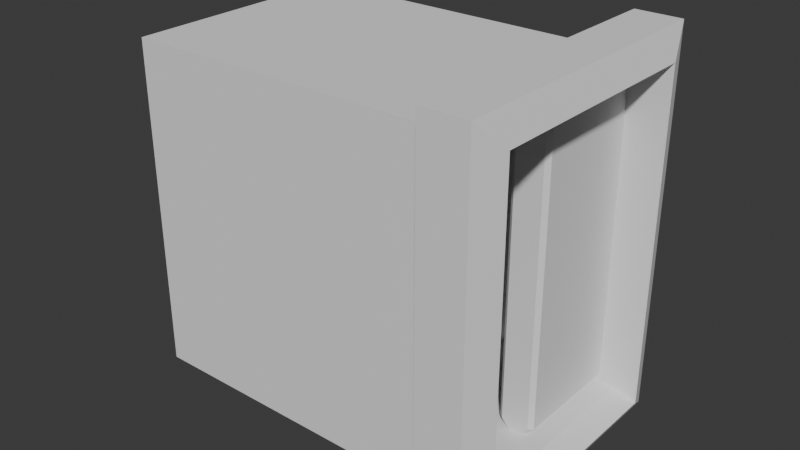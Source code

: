 # Source: Elevator.blend  (saved by Blender 5.1.30; exported with 4.5.12 LTS)
import bpy
from mathutils import Matrix  # noqa: F401  (used for matrix-valued properties, if any)

bpy.ops.wm.read_factory_settings(use_empty=True)
scene = bpy.context.scene
scene.name = 'Scene'

# ---- collections
col_collection = bpy.data.collections.new('Collection'); scene.collection.children.link(col_collection)

# ---- materials (node trees are filled in below, after node groups)
mat_material = bpy.data.materials.new('Material')
mat_material_001 = bpy.data.materials.new('Material.001')

# ---- material node trees
mat_material.use_nodes = True; mat_material.node_tree.nodes.clear()
_N = mat_material.node_tree.nodes; _L = mat_material.node_tree.links
n0 = _N.new('ShaderNodeBsdfPrincipled'); n0.name = 'Principled BSDF'; n0.location = (-200, 100)
n1 = _N.new('ShaderNodeOutputMaterial'); n1.name = 'Material Output'; n1.location = (200, 100)
_L.new(n0.outputs[0], n1.inputs[0])
n1.is_active_output = True
mat_material_001.use_nodes = True; mat_material_001.node_tree.nodes.clear()
_N = mat_material_001.node_tree.nodes; _L = mat_material_001.node_tree.links
n0 = _N.new('ShaderNodeBsdfPrincipled'); n0.name = 'Principled BSDF'; n0.location = (-200, 100)
n1 = _N.new('ShaderNodeOutputMaterial'); n1.name = 'Material Output'; n1.location = (200, 100)
_L.new(n0.outputs[0], n1.inputs[0])
n1.is_active_output = True

# ---- world
world_world = bpy.data.worlds.new('World'); scene.world = world_world
world_world.use_nodes = True; world_world.node_tree.nodes.clear()
_N = world_world.node_tree.nodes; _L = world_world.node_tree.links
n0 = _N.new('ShaderNodeOutputWorld'); n0.name = 'World Output'; n0.location = (200, 100)
n1 = _N.new('ShaderNodeBackground'); n1.name = 'Background'; n1.location = (-200, 100)
n1.inputs[0].default_value = (0.05088, 0.05088, 0.05088, 1.0)
_L.new(n1.outputs[0], n0.inputs[0])
n0.is_active_output = True
world_world.color = (0.05088, 0.05088, 0.05088)
world_world.sun_shadow_jitter_overblur = 0.0

# ---- meshes
me_cube_001 = bpy.data.meshes.new('Cube.001')
me_cube_001.from_pydata([(-1.0, -0.8049, 0.0), (-1.0, -0.8049, 2.27), (-1.0, 0.8049, 0.0), (-1.0, 0.8049, 2.27), (1.0, -0.8049, 0.0), (1.0, -0.8049, 2.27), (1.0, 0.8049, 0.0), (1.0, 0.8049, 2.27), (1.654, -0.8049, -0.05), (1.654, -0.8049, 2.27), (1.654, 0.8049, -0.05), (1.654, 0.8049, 2.27), (1.579, -1.009, -0.1893), (1.579, -1.009, 2.459), (1.579, 1.009, -0.1893), (1.579, 1.009, 2.459), (1.261, -1.009, -0.1893), (1.261, -1.009, 2.459), (1.261, 1.009, -0.1893), (1.261, 1.009, 2.459), (1.481, -0.8049, 0.0), (1.481, -0.8049, 2.27), (1.481, 0.8049, 0.0), (1.481, 0.8049, 2.27), (-1.0, -0.8049, 0.4216), (-1.0, -0.8049, 1.178), (-1.0, 0.8049, 1.178), (-1.0, 0.8049, 0.4216), (1.0, 0.8049, 1.178), (1.0, 0.8049, 0.4216), (1.0, -0.8049, 1.178), (1.0, -0.8049, 0.4216), (1.654, 0.8049, 1.154), (1.654, 0.8049, 0.3809), (1.654, -0.8049, 1.154), (1.654, -0.8049, 0.3809), (1.579, 1.009, 1.185), (1.579, 1.009, 0.3026), (1.579, -1.009, 1.185), (1.579, -1.009, 0.3026), (1.261, 1.009, 1.185), (1.261, 1.009, 0.3026), (1.261, -1.009, 1.185), (1.261, -1.009, 0.3026), (1.481, 0.8049, 0.4216), (1.481, 0.8049, 1.178), (1.481, -0.8049, 1.178), (1.481, -0.8049, 0.4216), (-0.2144, 0.8049, 0.0), (-0.881, 0.8049, 0.0), (-0.881, 0.8049, 2.27), (-0.2144, 0.8049, 2.27), (-0.881, -0.8049, 0.0), (-0.2144, -0.8049, 0.0), (-0.2144, -0.8049, 2.27), (-0.881, -0.8049, 2.27), (-0.881, -0.8049, 0.4216), (-0.2144, -0.8049, 0.4216), (-0.881, -0.8049, 1.178), (-0.2144, -0.8049, 1.178), (-0.2144, 0.8049, 0.4216), (-0.881, 0.8049, 0.4216), (-0.2144, 0.8049, 1.178), (-0.881, 0.8049, 1.178), (-0.2144, 0.9487, 0.4216), (-0.881, 0.9487, 0.4216), (-0.2144, 0.9487, 1.178), (-0.881, 0.9487, 1.178)], [], [(25, 26, 3, 1), (62, 28, 7, 51), (58, 25, 1, 55), (48, 53, 4, 6), (50, 55, 1, 3), (46, 21, 9, 34), (22, 20, 8, 10), (21, 23, 11, 9), (44, 22, 10, 33), (9, 11, 15, 13), (33, 10, 14, 37), (34, 9, 13, 38), (10, 8, 12, 14), (38, 13, 17, 42), (14, 12, 16, 18), (13, 15, 19, 17), (37, 14, 18, 41), (29, 6, 22, 44), (5, 7, 23, 21), (6, 4, 20, 22), (30, 5, 21, 46), (4, 31, 47, 20), (31, 30, 46, 47), (7, 28, 45, 23), (28, 29, 44, 45), (15, 36, 40, 19), (36, 37, 41, 40), (12, 39, 43, 16), (39, 38, 42, 43), (8, 35, 39, 12), (35, 34, 38, 39), (11, 32, 36, 15), (32, 33, 37, 36), (23, 45, 32, 11), (45, 44, 33, 32), (20, 47, 35, 8), (47, 46, 34, 35), (52, 0, 24, 56), (56, 24, 25, 58), (48, 6, 29, 60), (60, 29, 28, 62), (0, 2, 27, 24), (24, 27, 26, 25), (27, 61, 63, 26), (60, 62, 66, 64), (2, 49, 61, 27), (49, 48, 60, 61), (31, 57, 59, 30), (57, 56, 58, 59), (4, 53, 57, 31), (53, 52, 56, 57), (7, 5, 54, 51), (51, 54, 55, 50), (2, 0, 52, 49), (49, 52, 53, 48), (30, 59, 54, 5), (59, 58, 55, 54), (26, 63, 50, 3), (63, 62, 51, 50), (65, 64, 66, 67), (62, 63, 67, 66), (61, 60, 64, 65), (63, 61, 65, 67)])
_uv = me_cube_001.uv_layers.new(name='UVMap')
_uv.uv.foreach_set('vector', [0.4577, 0.5446, 0.6332, 0.5446, 0.6332, 0.6636, 0.4577, 0.6636, 0.7189, 0.5446, 0.8513, 0.5446, 0.8513, 0.6636, 0.7189, 0.6636, 0.4447, 0.5446, 0.4577, 0.5446, 0.4577, 0.6636, 0.4447, 0.6636, 0.6332, 0.3305, 0.4577, 0.3305, 0.4577, 0.1981, 0.6332, 0.1981, 0.6332, 0.6766, 0.4577, 0.6766, 0.4577, 0.6636, 0.6332, 0.6636, 0.1872, 0.5446, 0.1872, 0.6636, 0.1683, 0.6636, 0.1683, 0.5446, 0.6332, 0.1456, 0.4577, 0.1456, 0.4577, 0.1267, 0.6332, 0.1267, 0.4577, 0.9342, 0.6332, 0.9342, 0.6332, 0.9531, 0.4577, 0.9531, 0.9038, 0.4621, 0.9038, 0.4162, 0.9227, 0.4162, 0.9227, 0.4621, 0.7664, 0.3041, 0.942, 0.3041, 0.9651, 0.3256, 0.7434, 0.3256, 0.942, 0.1025, 0.942, 0.0565, 0.9651, 0.03503, 0.9651, 0.089, 0.7664, 0.185, 0.7664, 0.3041, 0.7434, 0.3256, 0.7434, 0.1858, 0.942, 0.0565, 0.7664, 0.0565, 0.7434, 0.03499, 0.9651, 0.03503, 0.7434, 0.1858, 0.7434, 0.3256, 0.7085, 0.3256, 0.7085, 0.1858, 0.9651, 0.03503, 0.7434, 0.03499, 0.7434, 1.302e-08, 0.9651, 4.13e-05, 0.7434, 0.3256, 0.9651, 0.3256, 0.9651, 0.3606, 0.7434, 0.3606, 0.9651, 0.089, 0.9651, 0.03503, 1.0, 0.03503, 1.0, 0.089, 0.8513, 0.4621, 0.8513, 0.4162, 0.9038, 0.4162, 0.9038, 0.4621, 0.4577, 0.8817, 0.6332, 0.8817, 0.6332, 0.9342, 0.4577, 0.9342, 0.6332, 0.1981, 0.4577, 0.1981, 0.4577, 0.1456, 0.6332, 0.1456, 0.2396, 0.5446, 0.2396, 0.6636, 0.1872, 0.6636, 0.1872, 0.5446, 0.2396, 0.4162, 0.2396, 0.4621, 0.1872, 0.4621, 0.1872, 0.4162, 0.2396, 0.4621, 0.2396, 0.5446, 0.1872, 0.5446, 0.1872, 0.4621, 0.8513, 0.6636, 0.8513, 0.5446, 0.9038, 0.5446, 0.9038, 0.6636, 0.8513, 0.5446, 0.8513, 0.4621, 0.9038, 0.4621, 0.9038, 0.5446, 0.9651, 0.3256, 0.9651, 0.1859, 1.0, 0.1859, 1.0, 0.3256, 0.9651, 0.1859, 0.9651, 0.089, 1.0, 0.089, 1.0, 0.1859, 0.7434, 0.03499, 0.7434, 0.08897, 0.7085, 0.08896, 0.7085, 0.03496, 0.7434, 0.08897, 0.7434, 0.1858, 0.7085, 0.1858, 0.7085, 0.08896, 0.7664, 0.0565, 0.7664, 0.1025, 0.7434, 0.08897, 0.7434, 0.03499, 0.7664, 0.1025, 0.7664, 0.185, 0.7434, 0.1858, 0.7434, 0.08897, 0.942, 0.3041, 0.942, 0.185, 0.9651, 0.1859, 0.9651, 0.3256, 0.942, 0.185, 0.942, 0.1025, 0.9651, 0.089, 0.9651, 0.1859, 0.9038, 0.6636, 0.9038, 0.5446, 0.9227, 0.5446, 0.9227, 0.6636, 0.9038, 0.5446, 0.9038, 0.4621, 0.9227, 0.4621, 0.9227, 0.5446, 0.1872, 0.4162, 0.1872, 0.4621, 0.1683, 0.4621, 0.1683, 0.4162, 0.1872, 0.4621, 0.1872, 0.5446, 0.1683, 0.5446, 0.1683, 0.4621, 0.4447, 0.4162, 0.4577, 0.4162, 0.4577, 0.4621, 0.4447, 0.4621, 0.4447, 0.4621, 0.4577, 0.4621, 0.4577, 0.5446, 0.4447, 0.5446, 0.7189, 0.4162, 0.8513, 0.4162, 0.8513, 0.4621, 0.7189, 0.4621, 0.7189, 0.4621, 0.8513, 0.4621, 0.8513, 0.5446, 0.7189, 0.5446, 0.4577, 0.4162, 0.6332, 0.4162, 0.6332, 0.4621, 0.4577, 0.4621, 0.4577, 0.4621, 0.6332, 0.4621, 0.6332, 0.5446, 0.4577, 0.5446, 0.6332, 0.4621, 0.6462, 0.4621, 0.6462, 0.5446, 0.6332, 0.5446, 0.7189, 0.4621, 0.7189, 0.5446, 0.7189, 0.5446, 0.7189, 0.4621, 0.6332, 0.4162, 0.6462, 0.4162, 0.6462, 0.4621, 0.6332, 0.4621, 0.6462, 0.4162, 0.7189, 0.4162, 0.7189, 0.4621, 0.6462, 0.4621, 0.2396, 0.4621, 0.372, 0.4621, 0.372, 0.5446, 0.2396, 0.5446, 0.372, 0.4621, 0.4447, 0.4621, 0.4447, 0.5446, 0.372, 0.5446, 0.2396, 0.4162, 0.372, 0.4162, 0.372, 0.4621, 0.2396, 0.4621, 0.372, 0.4162, 0.4447, 0.4162, 0.4447, 0.4621, 0.372, 0.4621, 0.6332, 0.8817, 0.4577, 0.8817, 0.4577, 0.7493, 0.6332, 0.7493, 0.6332, 0.7493, 0.4577, 0.7493, 0.4577, 0.6766, 0.6332, 0.6766, 0.6332, 0.4162, 0.4577, 0.4162, 0.4577, 0.4032, 0.6332, 0.4032, 0.6332, 0.4032, 0.4577, 0.4032, 0.4577, 0.3305, 0.6332, 0.3305, 0.2396, 0.5446, 0.372, 0.5446, 0.372, 0.6636, 0.2396, 0.6636, 0.372, 0.5446, 0.4447, 0.5446, 0.4447, 0.6636, 0.372, 0.6636, 0.6332, 0.5446, 0.6462, 0.5446, 0.6462, 0.6636, 0.6332, 0.6636, 0.6462, 0.5446, 0.7189, 0.5446, 0.7189, 0.6636, 0.6462, 0.6636, 0.6462, 0.4621, 0.7189, 0.4621, 0.7189, 0.5446, 0.6462, 0.5446, 0.7189, 0.5446, 0.6462, 0.5446, 0.6462, 0.5446, 0.7189, 0.5446, 0.6462, 0.4621, 0.7189, 0.4621, 0.7189, 0.4621, 0.6462, 0.4621, 0.6462, 0.5446, 0.6462, 0.4621, 0.6462, 0.4621, 0.6462, 0.5446])
me_cube_001.update()
me_cube_003 = bpy.data.meshes.new('Cube.003')
me_cube_003.from_pydata([(-0.3201, -0.02, -0.3823), (-0.3201, -0.02, 0.3225), (-0.3391, 0.02, -0.4013), (-0.3391, 0.02, 0.3415), (0.3, -0.02, -0.3823), (0.3, -0.02, 0.3225), (0.319, 0.02, -0.4013), (0.319, 0.02, 0.3415), (-0.3391, 0.2068, -0.4013), (-0.3391, 0.2068, 0.3415), (0.319, 0.2068, -0.4013), (0.319, 0.2068, 0.3415)], [], [(0, 1, 3, 2), (6, 7, 5, 4), (4, 5, 1, 0), (2, 6, 4, 0), (7, 3, 1, 5), (7, 6, 10, 11), (6, 2, 8, 10), (3, 7, 11, 9), (2, 3, 9, 8)])
_uv = me_cube_003.uv_layers.new(name='UVMap')
_uv.uv.foreach_set('vector', [0.375, 0.0, 0.625, 0.0, 0.625, 0.25, 0.375, 0.25, 0.375, 0.5, 0.625, 0.5, 0.625, 0.75, 0.375, 0.75, 0.375, 0.75, 0.625, 0.75, 0.625, 1.0, 0.375, 1.0, 0.125, 0.5, 0.375, 0.5, 0.375, 0.75, 0.125, 0.75, 0.625, 0.5, 0.875, 0.5, 0.875, 0.75, 0.625, 0.75, 0.625, 0.5, 0.375, 0.5, 0.375, 0.5, 0.625, 0.5, 0.375, 0.5, 0.125, 0.5, 0.125, 0.5, 0.375, 0.5, 0.875, 0.5, 0.625, 0.5, 0.625, 0.5, 0.875, 0.5, 0.375, 0.25, 0.625, 0.25, 0.625, 0.25, 0.375, 0.25])
me_cube_003.update()
me_cube_004 = bpy.data.meshes.new('Cube.004')
me_cube_004.from_pydata([(0.025, 0.8049, -0.05674), (0.125, 0.9049, 0.05674), (0.025, 0.8049, 2.326), (0.125, 0.9049, 2.213), (-0.025, 0.8049, -0.05674), (-0.125, 0.9049, 0.05674), (-0.025, 0.8049, 2.326), (-0.125, 0.9049, 2.213), (0.0197, 0.0, -0.02851), (0.025, 0.02488, -0.05674), (0.125, 0.02488, 0.05674), (0.09502, 0.0, 0.05674), (0.0197, 0.0, 2.298), (0.025, 0.02488, 2.326), (0.09502, 0.0, 2.213), (0.125, 0.02488, 2.213), (-0.025, 0.02488, -0.05674), (-0.0197, 0.0, -0.02851), (-0.09502, 0.0, 0.05674), (-0.125, 0.02488, 0.05674), (-0.025, 0.02488, 2.326), (-0.0197, 0.0, 2.298), (-0.125, 0.02488, 2.213), (-0.09502, 0.0, 2.213), (0.125, 0.9049, 0.4161), (0.125, 0.9049, 0.7754), (0.125, 0.9049, 1.135), (0.125, 0.9049, 1.494), (0.125, 0.9049, 1.853), (-0.125, 0.9049, 0.4161), (-0.125, 0.9049, 0.7754), (-0.125, 0.9049, 1.135), (-0.125, 0.9049, 1.494), (-0.125, 0.9049, 1.853), (0.09502, 0.0, 1.853), (0.09502, 0.0, 1.494), (0.09502, 0.0, 1.135), (0.09502, 0.0, 0.7754), (0.09502, 0.0, 0.4161), (0.125, 0.02488, 0.4161), (0.125, 0.02488, 0.7754), (0.125, 0.02488, 1.135), (0.125, 0.02488, 1.494), (0.125, 0.02488, 1.853), (-0.125, 0.02488, 1.853), (-0.125, 0.02488, 1.494), (-0.125, 0.02488, 1.135), (-0.125, 0.02488, 0.7754), (-0.125, 0.02488, 0.4161), (-0.09502, 0.0, 0.4161), (-0.09502, 0.0, 0.7754), (-0.09502, 0.0, 1.135), (-0.09502, 0.0, 1.494), (-0.09502, 0.0, 1.853)], [], [(0, 4, 5, 1), (6, 2, 3, 7), (33, 7, 3, 28), (11, 8, 9, 10), (12, 14, 15, 13), (19, 16, 17, 18), (16, 9, 8, 17), (13, 20, 21, 12), (20, 22, 23, 21), (38, 11, 10, 39), (48, 19, 18, 49), (17, 8, 11, 18), (9, 0, 1, 10), (9, 16, 4, 0), (34, 14, 23, 53), (28, 3, 15, 43), (20, 13, 2, 6), (2, 13, 15, 3), (12, 21, 23, 14), (4, 16, 19, 5), (44, 22, 7, 33), (20, 6, 7, 22), (19, 48, 29, 5), (48, 47, 30, 29), (47, 46, 31, 30), (46, 45, 32, 31), (45, 44, 33, 32), (1, 24, 39, 10), (24, 25, 40, 39), (25, 26, 41, 40), (26, 27, 42, 41), (27, 28, 43, 42), (11, 38, 49, 18), (38, 37, 50, 49), (37, 36, 51, 50), (36, 35, 52, 51), (35, 34, 53, 52), (22, 44, 53, 23), (44, 45, 52, 53), (45, 46, 51, 52), (46, 47, 50, 51), (47, 48, 49, 50), (14, 34, 43, 15), (34, 35, 42, 43), (35, 36, 41, 42), (36, 37, 40, 41), (37, 38, 39, 40), (5, 29, 24, 1), (29, 30, 25, 24), (30, 31, 26, 25), (31, 32, 27, 26), (32, 33, 28, 27)])
_uv = me_cube_004.uv_layers.new(name='UVMap')
_uv.uv.foreach_set('vector', [0.2179, 0.1997, 0.2301, 0.1997, 0.2545, 0.2367, 0.1935, 0.2367, 0.2301, 0.8003, 0.2179, 0.8003, 0.1935, 0.7633, 0.2545, 0.7633, 0.2545, 0.6756, 0.2545, 0.7633, 0.1935, 0.7633, 0.1935, 0.6756, 0.5258, 0.03528, 0.5253, 0.005481, 0.534, 0.0007049, 0.5348, 0.03753, 0.5251, 0.5953, 0.5256, 0.5656, 0.5346, 0.5633, 0.5338, 0.6001, 0.4693, 0.03767, 0.47, 0.0009648, 0.4787, 0.005703, 0.4782, 0.03536, 0.2301, 0.009192, 0.2179, 0.009192, 0.2192, 3.063e-08, 0.2288, 3.063e-08, 0.2179, 0.9908, 0.2301, 0.9908, 0.2288, 1.0, 0.2192, 1.0, 0.4698, 0.5999, 0.4691, 0.5632, 0.4781, 0.5655, 0.4785, 0.5951, 0.5255, 0.1249, 0.5258, 0.03528, 0.5348, 0.03753, 0.5349, 0.125, 0.4692, 0.125, 0.4693, 0.03767, 0.4782, 0.03536, 0.4787, 0.1249, 0.497, 0.014, 0.5069, 0.01398, 0.5258, 0.03528, 0.4782, 0.03536, 0.534, 0.0007049, 0.725, 5.744e-09, 0.7495, 0.03697, 0.5348, 0.03753, 0.2179, 0.009192, 0.2301, 0.009192, 0.2301, 0.1997, 0.2179, 0.1997, 0.5253, 0.476, 0.5256, 0.5656, 0.4781, 0.5655, 0.4786, 0.476, 0.7497, 0.4764, 0.7494, 0.5642, 0.5346, 0.5633, 0.5348, 0.4759, 0.2301, 0.9908, 0.2179, 0.9908, 0.2179, 0.8003, 0.2301, 0.8003, 0.7248, 0.6012, 0.5338, 0.6001, 0.5346, 0.5633, 0.7494, 0.5642, 0.5067, 0.5869, 0.4969, 0.5869, 0.4781, 0.5655, 0.5256, 0.5656, 0.2793, 0.0002928, 0.47, 0.0009648, 0.4693, 0.03767, 0.2548, 0.03721, 0.4691, 0.4758, 0.4691, 0.5632, 0.2547, 0.5635, 0.2546, 0.4759, 0.4698, 0.5999, 0.2792, 0.6005, 0.2547, 0.5635, 0.4691, 0.5632, 0.4693, 0.03767, 0.4692, 0.125, 0.2547, 0.1249, 0.2548, 0.03721, 0.4692, 0.125, 0.4693, 0.2127, 0.2546, 0.2126, 0.2547, 0.1249, 0.4693, 0.2127, 0.4693, 0.3004, 0.2545, 0.3004, 0.2546, 0.2126, 0.4693, 0.3004, 0.4693, 0.3882, 0.2545, 0.3881, 0.2545, 0.3004, 0.4693, 0.3882, 0.4691, 0.4758, 0.2546, 0.4759, 0.2545, 0.3881, 0.7495, 0.03697, 0.7497, 0.1248, 0.5349, 0.125, 0.5348, 0.03753, 0.7497, 0.1248, 0.7499, 0.2126, 0.5349, 0.2127, 0.5349, 0.125, 0.7499, 0.2126, 0.7499, 0.3005, 0.5348, 0.3005, 0.5349, 0.2127, 0.7499, 0.3005, 0.7498, 0.3885, 0.5348, 0.3882, 0.5348, 0.3005, 0.7498, 0.3885, 0.7497, 0.4764, 0.5348, 0.4759, 0.5348, 0.3882, 0.5258, 0.03528, 0.5255, 0.1249, 0.4787, 0.1249, 0.4782, 0.03536, 0.5255, 0.1249, 0.5253, 0.2127, 0.4789, 0.2127, 0.4787, 0.1249, 0.5253, 0.2127, 0.5253, 0.3005, 0.4789, 0.3004, 0.4789, 0.2127, 0.5253, 0.3005, 0.5253, 0.3882, 0.4788, 0.3882, 0.4789, 0.3004, 0.5253, 0.3882, 0.5253, 0.476, 0.4786, 0.476, 0.4788, 0.3882, 0.4691, 0.5632, 0.4691, 0.4758, 0.4786, 0.476, 0.4781, 0.5655, 0.4691, 0.4758, 0.4693, 0.3882, 0.4788, 0.3882, 0.4786, 0.476, 0.4693, 0.3882, 0.4693, 0.3004, 0.4789, 0.3004, 0.4788, 0.3882, 0.4693, 0.3004, 0.4693, 0.2127, 0.4789, 0.2127, 0.4789, 0.3004, 0.4693, 0.2127, 0.4692, 0.125, 0.4787, 0.1249, 0.4789, 0.2127, 0.5256, 0.5656, 0.5253, 0.476, 0.5348, 0.4759, 0.5346, 0.5633, 0.5253, 0.476, 0.5253, 0.3882, 0.5348, 0.3882, 0.5348, 0.4759, 0.5253, 0.3882, 0.5253, 0.3005, 0.5348, 0.3005, 0.5348, 0.3882, 0.5253, 0.3005, 0.5253, 0.2127, 0.5349, 0.2127, 0.5348, 0.3005, 0.5253, 0.2127, 0.5255, 0.1249, 0.5349, 0.125, 0.5349, 0.2127, 0.2545, 0.2367, 0.2545, 0.3244, 0.1935, 0.3244, 0.1935, 0.2367, 0.2545, 0.3244, 0.2545, 0.4122, 0.1935, 0.4122, 0.1935, 0.3244, 0.2545, 0.4122, 0.2545, 0.5, 0.1935, 0.5, 0.1935, 0.4122, 0.2545, 0.5, 0.2545, 0.5878, 0.1935, 0.5878, 0.1935, 0.5, 0.2545, 0.5878, 0.2545, 0.6756, 0.1935, 0.6756, 0.1935, 0.5878])
me_cube_004.update()
me_cube_005 = bpy.data.meshes.new('Cube.005')
me_cube_005.from_pydata([(-0.05, 0.006137, -0.05), (-0.05, 0.006137, 0.05), (0.05, 0.006137, -0.05), (0.05, 0.006137, 0.05), (-0.04201, -0.02316, -0.04201), (-0.05, -0.01517, -0.05), (-0.04201, -0.02316, 0.04201), (-0.05, -0.01517, 0.05), (0.04201, -0.02316, -0.04201), (0.05, -0.01517, -0.05), (0.04201, -0.02316, 0.04201), (0.05, -0.01517, 0.05)], [], [(4, 6, 7, 5), (10, 8, 9, 11), (5, 9, 8, 4), (11, 7, 6, 10), (0, 2, 9, 5), (5, 7, 1, 0), (8, 10, 6, 4), (3, 1, 7, 11), (2, 3, 11, 9)])
_uv = me_cube_005.uv_layers.new(name='UVMap')
_uv.uv.foreach_set('vector', [0.4967, 0.04314, 0.04314, 0.04314, 4.022e-08, 3.037e-15, 0.5399, 4.076e-08, 0.04314, 0.4967, 0.4967, 0.4967, 0.5399, 0.5399, -5.356e-10, 0.5399, 0.5399, 4.076e-08, 0.5399, 0.5399, 0.4967, 0.4967, 0.4967, 0.04314, -5.356e-10, 0.5399, 4.022e-08, 3.037e-15, 0.04314, 0.04314, 0.04314, 0.4967, 0.6549, 9.221e-09, 0.6549, 0.5399, 0.5399, 0.5399, 0.5399, 5.356e-10, 0.7699, 0.5399, 0.7699, 0.0, 0.885, 0.0, 0.885, 0.5399, 0.4967, 0.4967, 0.04314, 0.4967, 0.04314, 0.04314, 0.4967, 0.04314, 0.7699, -2.205e-09, 0.7699, 0.5399, 0.6549, 0.5399, 0.6549, -1.089e-08, 0.885, 0.5399, 0.885, 0.0, 1.0, 0.0, 1.0, 0.5399])
me_cube_005.update()
me_cylinder = bpy.data.meshes.new('Cylinder')
me_cylinder.from_pydata([(-3.85e-08, 0.03385, 0.02105), (0.01295, 0.03127, 0.02105), (0.02394, 0.02394, 0.02105), (0.03127, 0.01295, 0.02105), (0.03385, 1.66e-09, 0.02105), (0.03127, -0.01295, 0.02105), (0.02394, -0.02394, 0.02105), (0.01295, -0.03127, 0.02105), (-3.85e-08, -0.03385, 0.02105), (-0.01295, -0.03127, 0.02105), (-0.02394, -0.02394, 0.02105), (-0.03127, -0.01295, 0.02105), (-0.03385, 1.66e-09, 0.02105), (-0.03127, 0.01295, 0.02105), (-0.02394, 0.02394, 0.02105), (-0.01295, 0.03127, 0.02105), (-3.853e-08, 0.03072, 0.03663), (-3.85e-08, 0.03385, 0.03355), (0.01175, 0.02838, 0.03663), (0.01295, 0.03127, 0.03355), (0.02172, 0.02172, 0.03663), (0.02394, 0.02394, 0.03355), (0.02838, 0.01175, 0.03663), (0.03127, 0.01295, 0.03355), (0.03072, 8.731e-10, 0.03663), (0.03385, 8.612e-10, 0.03355), (0.02838, -0.01175, 0.03663), (0.03127, -0.01295, 0.03355), (0.02172, -0.02172, 0.03663), (0.02394, -0.02394, 0.03355), (0.01175, -0.02838, 0.03663), (0.01295, -0.03127, 0.03355), (-3.853e-08, -0.03072, 0.03663), (-3.85e-08, -0.03385, 0.03355), (-0.01175, -0.02838, 0.03663), (-0.01295, -0.03127, 0.03355), (-0.02172, -0.02172, 0.03663), (-0.02394, -0.02394, 0.03355), (-0.02838, -0.01175, 0.03663), (-0.03127, -0.01295, 0.03355), (-0.03072, 8.731e-10, 0.03663), (-0.03385, 8.612e-10, 0.03355), (-0.02838, 0.01175, 0.03663), (-0.03127, 0.01295, 0.03355), (-0.02172, 0.02172, 0.03663), (-0.02394, 0.02394, 0.03355), (-0.01175, 0.02838, 0.03663), (-0.01295, 0.03127, 0.03355)], [], [(19, 17, 16, 18), (21, 19, 18, 20), (23, 21, 20, 22), (25, 23, 22, 24), (27, 25, 24, 26), (29, 27, 26, 28), (31, 29, 28, 30), (33, 31, 30, 32), (35, 33, 32, 34), (37, 35, 34, 36), (39, 37, 36, 38), (41, 39, 38, 40), (43, 41, 40, 42), (45, 43, 42, 44), (47, 45, 44, 46), (17, 47, 46, 16), (18, 16, 46, 44, 42, 40, 38, 36, 34, 32, 30, 28, 26, 24, 22, 20), (0, 17, 19, 1), (15, 47, 17, 0), (1, 19, 21, 2), (2, 21, 23, 3), (3, 23, 25, 4), (4, 25, 27, 5), (5, 27, 29, 6), (6, 29, 31, 7), (7, 31, 33, 8), (8, 33, 35, 9), (9, 35, 37, 10), (10, 37, 39, 11), (11, 39, 41, 12), (12, 41, 43, 13), (13, 43, 45, 14), (14, 45, 47, 15)])
me_cylinder.polygons.foreach_set('use_smooth', [1, 1, 1, 1, 1, 1, 1, 1, 1, 1, 1, 1, 1, 1, 1, 1, 0, 1, 1, 1, 1, 1, 1, 1, 1, 1, 1, 1, 1, 1, 1, 1, 1])
_uv = me_cylinder.uv_layers.new(name='UVMap')
_uv.uv.foreach_set('vector', [0.05916, 0.5625, 0.05916, 0.5, 0.08055, 0.5, 0.08055, 0.5626, 0.05916, 0.625, 0.05916, 0.5625, 0.08055, 0.5626, 0.08055, 0.6251, 0.05916, 0.6875, 0.05916, 0.625, 0.08055, 0.6251, 0.08055, 0.6876, 0.05916, 0.75, 0.05916, 0.6875, 0.08055, 0.6876, 0.08055, 0.7501, 0.05916, 0.8125, 0.05916, 0.75, 0.08055, 0.7501, 0.08055, 0.8127, 0.05916, 0.875, 0.05916, 0.8125, 0.08055, 0.8127, 0.08055, 0.8747, 0.05916, 0.9375, 0.05916, 0.875, 0.08055, 0.8747, 0.08055, 0.9375, 0.05916, 1.0, 0.05916, 0.9375, 0.08055, 0.9375, 0.08055, 1.0, 0.05916, 0.0625, 0.05916, 0.0, 0.08055, 0.0, 0.08055, 0.0625, 0.05916, 0.125, 0.05916, 0.0625, 0.08055, 0.0625, 0.08055, 0.125, 0.05916, 0.1875, 0.05916, 0.125, 0.08055, 0.125, 0.08055, 0.1873, 0.05916, 0.25, 0.05916, 0.1875, 0.08055, 0.1873, 0.08055, 0.2499, 0.05916, 0.3125, 0.05916, 0.25, 0.08055, 0.2499, 0.08055, 0.3124, 0.05916, 0.375, 0.05916, 0.3125, 0.08055, 0.3124, 0.08055, 0.3749, 0.05916, 0.4375, 0.05916, 0.375, 0.08055, 0.3749, 0.08055, 0.4374, 0.05916, 0.5, 0.05916, 0.4375, 0.08055, 0.4374, 0.08055, 0.5, 0.3928, 0.2367, 0.4043, 0.2933, 0.3933, 0.3499, 0.3614, 0.398, 0.3136, 0.4303, 0.2571, 0.4418, 0.2004, 0.4308, 0.1523, 0.3989, 0.12, 0.3511, 0.1085, 0.2946, 0.1195, 0.2379, 0.1514, 0.1898, 0.1992, 0.1575, 0.2558, 0.146, 0.3124, 0.157, 0.3605, 0.1889, 8.568e-08, 0.5, 0.05916, 0.5, 0.05916, 0.5625, 9.686e-08, 0.5625, 5.96e-08, 0.4375, 0.05916, 0.4375, 0.05916, 0.5, 8.568e-08, 0.5, 9.686e-08, 0.5625, 0.05916, 0.5625, 0.05916, 0.625, 9.313e-08, 0.625, 9.313e-08, 0.625, 0.05916, 0.625, 0.05916, 0.6875, 1.006e-07, 0.6875, 1.006e-07, 0.6875, 0.05916, 0.6875, 0.05916, 0.75, 1.006e-07, 0.75, 1.006e-07, 0.75, 0.05916, 0.75, 0.05916, 0.8125, 1.155e-07, 0.8125, 1.155e-07, 0.8125, 0.05916, 0.8125, 0.05916, 0.875, 1.08e-07, 0.875, 1.08e-07, 0.875, 0.05916, 0.875, 0.05916, 0.9375, 1.341e-07, 0.9375, 1.341e-07, 0.9375, 0.05916, 0.9375, 0.05916, 1.0, 1.341e-07, 1.0, 4.843e-08, 0.0, 0.05916, 0.0, 0.05916, 0.0625, 5.215e-08, 0.0625, 5.215e-08, 0.0625, 0.05916, 0.0625, 0.05916, 0.125, 5.96e-08, 0.125, 5.96e-08, 0.125, 0.05916, 0.125, 0.05916, 0.1875, 5.588e-08, 0.1875, 5.588e-08, 0.1875, 0.05916, 0.1875, 0.05916, 0.25, 7.078e-08, 0.25, 7.078e-08, 0.25, 0.05916, 0.25, 0.05916, 0.3125, 6.706e-08, 0.3125, 6.706e-08, 0.3125, 0.05916, 0.3125, 0.05916, 0.375, 6.333e-08, 0.375, 6.333e-08, 0.375, 0.05916, 0.375, 0.05916, 0.4375, 5.96e-08, 0.4375])
me_cylinder.update()
me_cube = bpy.data.meshes.new('Cube')
me_cube.from_pydata([(-0.3483, -0.008302, -0.3953), (-0.3483, -0.008302, 0.3953), (-0.3483, 0.008302, -0.3953), (-0.3483, 0.008302, 0.3953), (0.3483, -0.008302, -0.3953), (0.3483, -0.008302, 0.3953), (0.3483, 0.008302, -0.3953), (0.3483, 0.008302, 0.3953)], [], [(0, 1, 3, 2), (2, 3, 7, 6), (6, 7, 5, 4), (4, 5, 1, 0), (2, 6, 4, 0), (7, 3, 1, 5)])
_uv = me_cube.uv_layers.new(name='UVMap')
_uv.uv.foreach_set('vector', [0.8947, 0.9613, 0.8947, 0.04151, 0.914, 0.04151, 0.914, 0.9613, -0.7265, 0.9613, -0.7265, 0.04151, 0.08408, 0.04151, 0.08408, 0.9613, 0.914, 0.9613, 0.914, 0.04151, 0.9333, 0.04151, 0.9333, 0.9613, 0.08408, 0.9613, 0.08408, 0.04151, 0.8947, 0.04151, 0.8947, 0.9613, 0.9526, 0.04151, 0.9526, 0.8521, 0.9333, 0.8521, 0.9333, 0.04151, 0.9526, 0.8521, 0.9526, 1.663, 0.9333, 1.663, 0.9333, 0.8521])
me_cube.update()
me_plane = bpy.data.meshes.new('Plane')
me_plane.from_pydata([(-0.1, -0.02993, 0.002749), (0.1, -0.02993, 0.002749), (-0.1, 0.02993, 0.002749), (0.1, 0.02993, 0.002749), (-0.095, 0.02493, 2.551e-09), (-0.095, -0.02493, -2.551e-09), (0.095, -0.02493, -2.551e-09), (0.095, 0.02493, 2.551e-09), (-0.1054, -0.03155, -0.01121), (0.1054, -0.03155, -0.01121), (-0.1054, 0.03155, -0.01121), (0.1054, 0.03155, -0.01121), (-0.1054, -0.03155, -0.04266), (0.1054, -0.03155, -0.04266), (-0.1054, 0.03155, -0.04266), (0.1054, 0.03155, -0.04266)], [], [(5, 6, 7, 4), (5, 4, 2, 0), (6, 5, 0, 1), (7, 6, 1, 3), (4, 7, 3, 2), (3, 1, 9, 11), (0, 2, 10, 8), (2, 3, 11, 10), (1, 0, 8, 9), (11, 9, 13, 15), (8, 10, 14, 12), (10, 11, 15, 14), (9, 8, 12, 13)])
me_plane.polygons.foreach_set('material_index', [1, 0, 0, 0, 0, 0, 0, 0, 0, 0, 0, 0, 0])
_uv = me_plane.uv_layers.new(name='UVMap')
_uv.uv.foreach_set('vector', [0.0, 0.3688, 1.0, 0.3688, 1.0, 0.6312, 0.0, 0.6312, 0.1014, 0.8678, 0.1208, 0.9715, 0.1116, 0.9832, 0.09004, 0.8737, 0.09747, 0.5093, 0.1014, 0.8678, 0.09004, 0.8737, 0.08553, 0.5044, 0.1011, 0.3789, 0.09747, 0.5093, 0.08553, 0.5044, 0.08936, 0.384, 0.1208, 0.02295, 0.1011, 0.3789, 0.08936, 0.384, 0.1107, 0.01323, 0.08936, 0.384, 0.08553, 0.5044, 0.05848, 0.4982, 0.06244, 0.3894, 0.09004, 0.8737, 0.1116, 0.9832, 0.08373, 0.9926, 0.06363, 0.8815, 0.1107, 0.01323, 0.08936, 0.384, 0.06244, 0.3894, 0.08501, 0.002147, 0.08553, 0.5044, 0.09004, 0.8737, 0.06363, 0.8815, 0.05848, 0.4982, 0.06244, 0.3894, 0.05848, 0.4982, 8.6e-08, 0.4983, 0.003904, 0.3868, 0.06363, 0.8815, 0.08373, 0.9926, 0.02451, 1.0, 0.0053, 0.8836, 0.08501, 0.002147, 0.06244, 0.3894, 0.003904, 0.3868, 0.02634, -4.684e-08, 0.05848, 0.4982, 0.06363, 0.8815, 0.0053, 0.8836, 8.6e-08, 0.4983])
me_plane.materials.append(mat_material)
me_plane.materials.append(mat_material_001)
me_plane.update()

# ---- objects
ob_interior = bpy.data.objects.new('Interior', me_cube_001)
ob_button_pannel = bpy.data.objects.new('Button Pannel', me_cube_003)
ob_door = bpy.data.objects.new('Door', me_cube_004)
ob_button_base = bpy.data.objects.new('Button Base', me_cube_005)
ob_button = bpy.data.objects.new('Button', me_cylinder)
ob_buttoncover = bpy.data.objects.new('ButtonCover', me_cube)
ob_display = bpy.data.objects.new('Display', me_plane)

# ---- transforms, parenting, visibility, modifiers, constraints
ob_interior.location = (0.0, 0.0, 0.0)
ob_button_pannel.location = (-0.5374, 0.8, 0.8282)
ob_door.location = (1.25, 0.0, 0.0)
ob_button_base.location = (-0.3628, 0.7906, 1.011)
ob_button.location = (-0.3628, 0.7906, 1.011)
ob_button.rotation_euler = (1.571, -0.0, 0.0)
ob_buttoncover.location = (-0.5477, 0.82, 0.7998)
ob_display.location = (-0.3697, 0.7508, 0.9259)
ob_display.rotation_euler = (1.571, -0.0, 0.0)

# ---- collection membership
col_collection.objects.link(ob_interior)
col_collection.objects.link(ob_button_pannel)
col_collection.objects.link(ob_door)
col_collection.objects.link(ob_button_base)
col_collection.objects.link(ob_button)
col_collection.objects.link(ob_buttoncover)
col_collection.objects.link(ob_display)

# ---- scene / render settings (as saved in the file)
scene.frame_start = 1; scene.frame_end = 250; scene.frame_set(1)
scene.render.engine = 'BLENDER_EEVEE_NEXT'
scene.render.bake_bias = 0.0
scene.render.bake_samples = 0
scene.cycles.sampling_pattern = 'TABULATED_SOBOL'
scene.eevee.use_volume_custom_range = False
bpy.context.view_layer.update()

# ---- added for rendering (the .blend has no active camera and no usable light): camera, sun
cam_auto = bpy.data.cameras.new('AutoCamera')
cam_auto.lens = 50.0
cam_auto.sensor_width = 36.0
cam_auto.clip_end = 1000.0
ob_auto_camera = bpy.data.objects.new('AutoCamera', cam_auto)
scene.collection.objects.link(ob_auto_camera)
ob_auto_camera.location = (4.26641, -4.72703, 4.28612)
ob_auto_camera.rotation_euler = (1.09748, -7.21219e-08, 0.694738)
scene.camera = ob_auto_camera
light_auto_sun = bpy.data.lights.new('AutoSun', 'SUN')
light_auto_sun.energy = 3.0
light_auto_sun.angle = 0.0523599
ob_auto_sun = bpy.data.objects.new('AutoSun', light_auto_sun)
scene.collection.objects.link(ob_auto_sun)
ob_auto_sun.rotation_euler = (0.872665, 0.174533, 0.523599)
bpy.context.view_layer.update()
